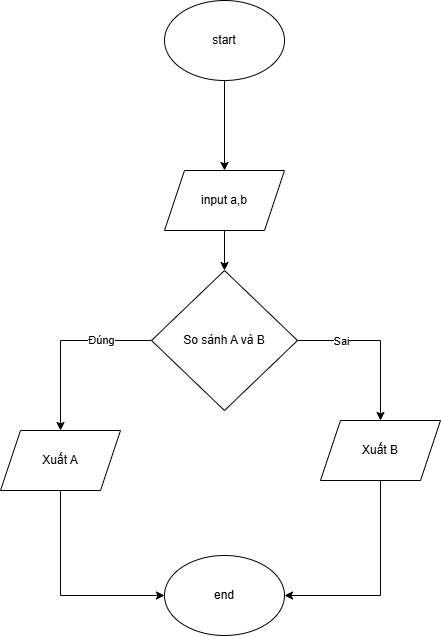

The diagram above was exported from draw.io. Its source (the exported page's mxGraphModel, read from the mxfile embedded in the PNG):
<mxGraphModel dx="1042" dy="562" grid="1" gridSize="10" guides="1" tooltips="1" connect="1" arrows="1" fold="1" page="1" pageScale="1" pageWidth="827" pageHeight="1169" math="0" shadow="0">
  <root>
    <mxCell id="0" />
    <mxCell id="1" parent="0" />
    <mxCell id="dSnuPZmgGUp7vXsKHUt9-3" value="" style="edgeStyle=orthogonalEdgeStyle;rounded=0;orthogonalLoop=1;jettySize=auto;html=1;" edge="1" parent="1" source="dSnuPZmgGUp7vXsKHUt9-1" target="dSnuPZmgGUp7vXsKHUt9-2">
      <mxGeometry relative="1" as="geometry" />
    </mxCell>
    <mxCell id="dSnuPZmgGUp7vXsKHUt9-1" value="start" style="ellipse;whiteSpace=wrap;html=1;" vertex="1" parent="1">
      <mxGeometry x="354" y="30" width="120" height="80" as="geometry" />
    </mxCell>
    <mxCell id="dSnuPZmgGUp7vXsKHUt9-22" value="" style="edgeStyle=orthogonalEdgeStyle;rounded=0;orthogonalLoop=1;jettySize=auto;html=1;" edge="1" parent="1" source="dSnuPZmgGUp7vXsKHUt9-2" target="dSnuPZmgGUp7vXsKHUt9-17">
      <mxGeometry relative="1" as="geometry" />
    </mxCell>
    <mxCell id="dSnuPZmgGUp7vXsKHUt9-2" value="input a,b" style="shape=parallelogram;perimeter=parallelogramPerimeter;whiteSpace=wrap;html=1;fixedSize=1;" vertex="1" parent="1">
      <mxGeometry x="354" y="200" width="120" height="60" as="geometry" />
    </mxCell>
    <mxCell id="dSnuPZmgGUp7vXsKHUt9-12" value="end" style="ellipse;whiteSpace=wrap;html=1;" vertex="1" parent="1">
      <mxGeometry x="354" y="585" width="120" height="80" as="geometry" />
    </mxCell>
    <mxCell id="dSnuPZmgGUp7vXsKHUt9-19" value="" style="edgeStyle=orthogonalEdgeStyle;rounded=0;orthogonalLoop=1;jettySize=auto;html=1;" edge="1" parent="1" source="dSnuPZmgGUp7vXsKHUt9-17" target="dSnuPZmgGUp7vXsKHUt9-18">
      <mxGeometry relative="1" as="geometry" />
    </mxCell>
    <mxCell id="dSnuPZmgGUp7vXsKHUt9-26" value="Sai" style="edgeLabel;html=1;align=center;verticalAlign=middle;resizable=0;points=[];" vertex="1" connectable="0" parent="dSnuPZmgGUp7vXsKHUt9-19">
      <mxGeometry x="-0.4675" relative="1" as="geometry">
        <mxPoint as="offset" />
      </mxGeometry>
    </mxCell>
    <mxCell id="dSnuPZmgGUp7vXsKHUt9-21" value="" style="edgeStyle=orthogonalEdgeStyle;rounded=0;orthogonalLoop=1;jettySize=auto;html=1;" edge="1" parent="1" source="dSnuPZmgGUp7vXsKHUt9-17" target="dSnuPZmgGUp7vXsKHUt9-20">
      <mxGeometry relative="1" as="geometry" />
    </mxCell>
    <mxCell id="dSnuPZmgGUp7vXsKHUt9-27" value="Đúng" style="edgeLabel;html=1;align=center;verticalAlign=middle;resizable=0;points=[];" vertex="1" connectable="0" parent="dSnuPZmgGUp7vXsKHUt9-21">
      <mxGeometry x="-0.4409" y="-1" relative="1" as="geometry">
        <mxPoint as="offset" />
      </mxGeometry>
    </mxCell>
    <mxCell id="dSnuPZmgGUp7vXsKHUt9-17" value="So sánh A và B" style="rhombus;whiteSpace=wrap;html=1;" vertex="1" parent="1">
      <mxGeometry x="341" y="300" width="146" height="140" as="geometry" />
    </mxCell>
    <mxCell id="dSnuPZmgGUp7vXsKHUt9-31" style="edgeStyle=orthogonalEdgeStyle;rounded=0;orthogonalLoop=1;jettySize=auto;html=1;entryX=1;entryY=0.5;entryDx=0;entryDy=0;" edge="1" parent="1" source="dSnuPZmgGUp7vXsKHUt9-18" target="dSnuPZmgGUp7vXsKHUt9-12">
      <mxGeometry relative="1" as="geometry">
        <Array as="points">
          <mxPoint x="570" y="625" />
        </Array>
      </mxGeometry>
    </mxCell>
    <mxCell id="dSnuPZmgGUp7vXsKHUt9-18" value="Xuất B" style="shape=parallelogram;perimeter=parallelogramPerimeter;whiteSpace=wrap;html=1;fixedSize=1;" vertex="1" parent="1">
      <mxGeometry x="510" y="450" width="120" height="60" as="geometry" />
    </mxCell>
    <mxCell id="dSnuPZmgGUp7vXsKHUt9-29" style="edgeStyle=orthogonalEdgeStyle;rounded=0;orthogonalLoop=1;jettySize=auto;html=1;entryX=0;entryY=0.5;entryDx=0;entryDy=0;" edge="1" parent="1" source="dSnuPZmgGUp7vXsKHUt9-20" target="dSnuPZmgGUp7vXsKHUt9-12">
      <mxGeometry relative="1" as="geometry">
        <Array as="points">
          <mxPoint x="250" y="625" />
        </Array>
      </mxGeometry>
    </mxCell>
    <mxCell id="dSnuPZmgGUp7vXsKHUt9-20" value="Xuất A" style="shape=parallelogram;perimeter=parallelogramPerimeter;whiteSpace=wrap;html=1;fixedSize=1;" vertex="1" parent="1">
      <mxGeometry x="190" y="460" width="120" height="60" as="geometry" />
    </mxCell>
  </root>
</mxGraphModel>